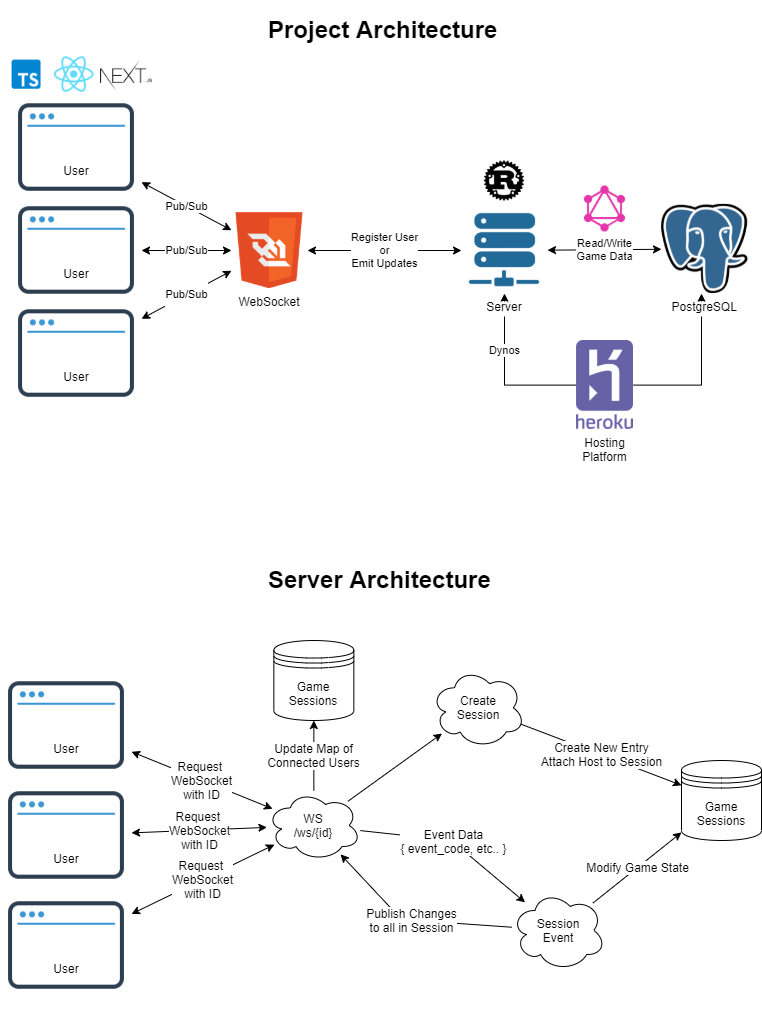

The diagram above was exported from draw.io. Its source (the exported page's mxGraphModel, read from the mxfile embedded in the PNG):
<mxGraphModel dx="1248" dy="625" grid="1" gridSize="10" guides="1" tooltips="1" connect="1" arrows="1" fold="1" page="1" pageScale="1" pageWidth="850" pageHeight="1100" math="0" shadow="0">
  <root>
    <mxCell id="0" />
    <mxCell id="1" parent="0" />
    <mxCell id="AC6ssX5FJJ0oE6Tq7OAP-29" value="Dynos" style="edgeStyle=orthogonalEdgeStyle;rounded=0;orthogonalLoop=1;jettySize=auto;html=1;" parent="1" source="AC6ssX5FJJ0oE6Tq7OAP-1" target="AC6ssX5FJJ0oE6Tq7OAP-7" edge="1">
      <mxGeometry x="0.3031" relative="1" as="geometry">
        <Array as="points">
          <mxPoint x="563" y="405" />
        </Array>
        <mxPoint as="offset" />
      </mxGeometry>
    </mxCell>
    <mxCell id="AC6ssX5FJJ0oE6Tq7OAP-1" value="Hosting&#10;Platform" style="shape=image;verticalLabelPosition=bottom;labelBackgroundColor=#ffffff;verticalAlign=top;aspect=fixed;imageAspect=0;image=https://seeklogo.com/images/H/heroku-logo-B774A78667-seeklogo.com.png;" parent="1" vertex="1">
      <mxGeometry x="635" y="360" width="57" height="89.06" as="geometry" />
    </mxCell>
    <mxCell id="AC6ssX5FJJ0oE6Tq7OAP-7" value="Server" style="shape=image;verticalLabelPosition=bottom;labelBackgroundColor=#ffffff;verticalAlign=top;aspect=fixed;imageAspect=0;image=https://www.freeiconspng.com/thumbs/server-icons/virtual-server-icon-7.png;" parent="1" vertex="1">
      <mxGeometry x="520" y="227" width="86" height="86" as="geometry" />
    </mxCell>
    <mxCell id="AC6ssX5FJJ0oE6Tq7OAP-8" value="" style="shape=image;verticalLabelPosition=bottom;labelBackgroundColor=#ffffff;verticalAlign=top;aspect=fixed;imageAspect=0;image=https://cdn4.iconfinder.com/data/icons/logos-brands-5/24/rust-512.png;" parent="1" vertex="1">
      <mxGeometry x="542.5" y="180" width="41" height="41" as="geometry" />
    </mxCell>
    <mxCell id="AC6ssX5FJJ0oE6Tq7OAP-24" value="WebSocket" style="shape=image;verticalLabelPosition=bottom;labelBackgroundColor=#ffffff;verticalAlign=top;aspect=fixed;imageAspect=0;image=https://www.digitalcrafts.com/sites/default/files/django.png;" parent="1" vertex="1">
      <mxGeometry x="290" y="232.01" width="76" height="76" as="geometry" />
    </mxCell>
    <mxCell id="AC6ssX5FJJ0oE6Tq7OAP-33" value="&lt;h1&gt;Project Architecture&lt;/h1&gt;" style="text;html=1;strokeColor=none;fillColor=none;spacing=5;spacingTop=-20;whiteSpace=wrap;overflow=hidden;rounded=0;" parent="1" vertex="1">
      <mxGeometry x="322" y="29.590000000000003" width="248" height="50" as="geometry" />
    </mxCell>
    <mxCell id="AC6ssX5FJJ0oE6Tq7OAP-36" value="Pub/Sub" style="endArrow=classic;startArrow=classic;html=1;" parent="1" source="AC6ssX5FJJ0oE6Tq7OAP-54" target="AC6ssX5FJJ0oE6Tq7OAP-24" edge="1">
      <mxGeometry width="50" height="50" relative="1" as="geometry">
        <mxPoint x="200" y="188.42823834196884" as="sourcePoint" />
        <mxPoint x="400" y="250" as="targetPoint" />
      </mxGeometry>
    </mxCell>
    <mxCell id="AC6ssX5FJJ0oE6Tq7OAP-40" value="&#10;&#10;&lt;span style=&quot;color: rgb(0, 0, 0); font-family: helvetica; font-size: 11px; font-style: normal; font-weight: 400; letter-spacing: normal; text-align: center; text-indent: 0px; text-transform: none; word-spacing: 0px; background-color: rgb(255, 255, 255); display: inline; float: none;&quot;&gt;Pub/Sub&lt;/span&gt;&#10;&#10;" style="endArrow=classic;startArrow=classic;html=1;" parent="1" source="AC6ssX5FJJ0oE6Tq7OAP-61" target="AC6ssX5FJJ0oE6Tq7OAP-24" edge="1">
      <mxGeometry width="50" height="50" relative="1" as="geometry">
        <mxPoint x="200" y="352.9049222797928" as="sourcePoint" />
        <mxPoint x="300" y="496.9567627494457" as="targetPoint" />
      </mxGeometry>
    </mxCell>
    <mxCell id="AC6ssX5FJJ0oE6Tq7OAP-44" value="&#10;&#10;&lt;span style=&quot;color: rgb(0, 0, 0); font-family: helvetica; font-size: 11px; font-style: normal; font-weight: 400; letter-spacing: normal; text-align: center; text-indent: 0px; text-transform: none; word-spacing: 0px; background-color: rgb(255, 255, 255); display: inline; float: none;&quot;&gt;Pub/Sub&lt;/span&gt;&#10;&#10;" style="endArrow=classic;startArrow=classic;html=1;" parent="1" source="AC6ssX5FJJ0oE6Tq7OAP-58" target="AC6ssX5FJJ0oE6Tq7OAP-24" edge="1">
      <mxGeometry width="50" height="50" relative="1" as="geometry">
        <mxPoint x="198.5" y="273.33239074550124" as="sourcePoint" />
        <mxPoint x="320" y="246.81528662420396" as="targetPoint" />
      </mxGeometry>
    </mxCell>
    <mxCell id="AC6ssX5FJJ0oE6Tq7OAP-45" value="Register User&lt;br&gt;or&lt;br&gt;Emit Updates" style="endArrow=classic;startArrow=classic;html=1;" parent="1" source="AC6ssX5FJJ0oE6Tq7OAP-24" target="AC6ssX5FJJ0oE6Tq7OAP-7" edge="1">
      <mxGeometry width="50" height="50" relative="1" as="geometry">
        <mxPoint x="440" y="350" as="sourcePoint" />
        <mxPoint x="490" y="300" as="targetPoint" />
      </mxGeometry>
    </mxCell>
    <mxCell id="AC6ssX5FJJ0oE6Tq7OAP-10" value="" style="shape=image;verticalLabelPosition=bottom;labelBackgroundColor=#ffffff;verticalAlign=top;aspect=fixed;imageAspect=0;image=https://upload.wikimedia.org/wikipedia/commons/thumb/a/a7/React-icon.svg/1200px-React-icon.svg.png;" parent="1" vertex="1">
      <mxGeometry x="98.4" y="70" width="68.5" height="48.34" as="geometry" />
    </mxCell>
    <mxCell id="AC6ssX5FJJ0oE6Tq7OAP-13" value="" style="shape=image;verticalLabelPosition=bottom;labelBackgroundColor=#ffffff;verticalAlign=top;aspect=fixed;imageAspect=0;image=https://pics.freeicons.io/uploads/icons/png/9114856761551941711-512.png;" parent="1" vertex="1">
      <mxGeometry x="159.15" y="70" width="51.7" height="51.7" as="geometry" />
    </mxCell>
    <mxCell id="AC6ssX5FJJ0oE6Tq7OAP-9" value="" style="shape=image;verticalLabelPosition=bottom;labelBackgroundColor=#ffffff;verticalAlign=top;aspect=fixed;imageAspect=0;image=https://res.cloudinary.com/practicaldev/image/fetch/s--LkL103Qa--/c_imagga_scale,f_auto,fl_progressive,h_900,q_auto,w_1600/https://d2eip9sf3oo6c2.cloudfront.net/tags/images/000/000/377/landscape/typescriptlang.png;" parent="1" vertex="1">
      <mxGeometry x="59.15" y="79.59" width="51.74" height="29.16" as="geometry" />
    </mxCell>
    <mxCell id="AC6ssX5FJJ0oE6Tq7OAP-55" value="" style="group" parent="1" vertex="1" connectable="0">
      <mxGeometry x="70" y="102.01" width="130" height="130" as="geometry" />
    </mxCell>
    <mxCell id="AC6ssX5FJJ0oE6Tq7OAP-48" value="User" style="text;html=1;strokeColor=none;fillColor=none;align=center;verticalAlign=middle;whiteSpace=wrap;rounded=0;" parent="AC6ssX5FJJ0oE6Tq7OAP-55" vertex="1">
      <mxGeometry x="49.24242424242425" y="79.99909090909091" width="31.515151515151516" height="16.96969696969697" as="geometry" />
    </mxCell>
    <mxCell id="AC6ssX5FJJ0oE6Tq7OAP-54" value="" style="shape=image;verticalLabelPosition=bottom;labelBackgroundColor=#ffffff;verticalAlign=top;aspect=fixed;imageAspect=0;image=https://icons-for-free.com/iconfiles/png/512/application+browser+internet+page+web+window+icon-1320183950871642781.png;" parent="AC6ssX5FJJ0oE6Tq7OAP-55" vertex="1">
      <mxGeometry width="130" height="130" as="geometry" />
    </mxCell>
    <mxCell id="AC6ssX5FJJ0oE6Tq7OAP-56" value="" style="group" parent="1" vertex="1" connectable="0">
      <mxGeometry x="70" y="205" width="130" height="130" as="geometry" />
    </mxCell>
    <mxCell id="AC6ssX5FJJ0oE6Tq7OAP-57" value="User" style="text;html=1;strokeColor=none;fillColor=none;align=center;verticalAlign=middle;whiteSpace=wrap;rounded=0;" parent="AC6ssX5FJJ0oE6Tq7OAP-56" vertex="1">
      <mxGeometry x="49.24242424242425" y="79.99909090909091" width="31.515151515151516" height="16.96969696969697" as="geometry" />
    </mxCell>
    <mxCell id="AC6ssX5FJJ0oE6Tq7OAP-58" value="" style="shape=image;verticalLabelPosition=bottom;labelBackgroundColor=#ffffff;verticalAlign=top;aspect=fixed;imageAspect=0;image=https://icons-for-free.com/iconfiles/png/512/application+browser+internet+page+web+window+icon-1320183950871642781.png;" parent="AC6ssX5FJJ0oE6Tq7OAP-56" vertex="1">
      <mxGeometry width="130" height="130" as="geometry" />
    </mxCell>
    <mxCell id="AC6ssX5FJJ0oE6Tq7OAP-59" value="" style="group" parent="1" vertex="1" connectable="0">
      <mxGeometry x="70" y="308.01" width="130" height="130" as="geometry" />
    </mxCell>
    <mxCell id="AC6ssX5FJJ0oE6Tq7OAP-60" value="User" style="text;html=1;strokeColor=none;fillColor=none;align=center;verticalAlign=middle;whiteSpace=wrap;rounded=0;" parent="AC6ssX5FJJ0oE6Tq7OAP-59" vertex="1">
      <mxGeometry x="49.24242424242425" y="79.99909090909091" width="31.515151515151516" height="16.96969696969697" as="geometry" />
    </mxCell>
    <mxCell id="AC6ssX5FJJ0oE6Tq7OAP-61" value="" style="shape=image;verticalLabelPosition=bottom;labelBackgroundColor=#ffffff;verticalAlign=top;aspect=fixed;imageAspect=0;image=https://icons-for-free.com/iconfiles/png/512/application+browser+internet+page+web+window+icon-1320183950871642781.png;" parent="AC6ssX5FJJ0oE6Tq7OAP-59" vertex="1">
      <mxGeometry width="130" height="130" as="geometry" />
    </mxCell>
    <mxCell id="AC6ssX5FJJ0oE6Tq7OAP-110" value="Read/Write&lt;br&gt;Game Data" style="endArrow=classic;startArrow=classic;html=1;" parent="1" source="AC6ssX5FJJ0oE6Tq7OAP-7" target="AC6ssX5FJJ0oE6Tq7OAP-109" edge="1">
      <mxGeometry width="50" height="50" relative="1" as="geometry">
        <mxPoint x="430" y="290" as="sourcePoint" />
        <mxPoint x="480" y="240" as="targetPoint" />
      </mxGeometry>
    </mxCell>
    <mxCell id="AC6ssX5FJJ0oE6Tq7OAP-111" value="" style="edgeStyle=orthogonalEdgeStyle;rounded=0;orthogonalLoop=1;jettySize=auto;html=1;" parent="1" source="AC6ssX5FJJ0oE6Tq7OAP-1" target="AC6ssX5FJJ0oE6Tq7OAP-109" edge="1">
      <mxGeometry x="-0.07" relative="1" as="geometry">
        <mxPoint x="800" y="234.55172413793105" as="sourcePoint" />
        <mxPoint x="615.9999999999998" y="280.0000000000001" as="targetPoint" />
        <Array as="points">
          <mxPoint x="760" y="405" />
        </Array>
        <mxPoint as="offset" />
      </mxGeometry>
    </mxCell>
    <mxCell id="AC6ssX5FJJ0oE6Tq7OAP-109" value="PostgreSQL" style="shape=image;verticalLabelPosition=bottom;labelBackgroundColor=#ffffff;verticalAlign=top;aspect=fixed;imageAspect=0;image=https://upload.wikimedia.org/wikipedia/commons/thumb/2/29/Postgresql_elephant.svg/1200px-Postgresql_elephant.svg.png;" parent="1" vertex="1">
      <mxGeometry x="720" y="223.91" width="86.35" height="89.09" as="geometry" />
    </mxCell>
    <mxCell id="AC6ssX5FJJ0oE6Tq7OAP-118" value="" style="shape=image;verticalLabelPosition=bottom;labelBackgroundColor=#ffffff;verticalAlign=top;aspect=fixed;imageAspect=0;image=https://upload.wikimedia.org/wikipedia/commons/thumb/1/17/GraphQL_Logo.svg/1200px-GraphQL_Logo.svg.png;" parent="1" vertex="1">
      <mxGeometry x="640" y="205" width="47" height="47" as="geometry" />
    </mxCell>
    <mxCell id="VqbtF3bqqwfr3IjlPnz0-1" value="&lt;h1&gt;Server Architecture&lt;/h1&gt;" style="text;html=1;strokeColor=none;fillColor=none;spacing=5;spacingTop=-20;whiteSpace=wrap;overflow=hidden;rounded=0;" vertex="1" parent="1">
      <mxGeometry x="322" y="580" width="248" height="50" as="geometry" />
    </mxCell>
    <mxCell id="VqbtF3bqqwfr3IjlPnz0-26" value="Create&lt;br&gt;Session" style="ellipse;shape=cloud;whiteSpace=wrap;html=1;" vertex="1" parent="1">
      <mxGeometry x="489.5" y="687.35" width="94" height="80" as="geometry" />
    </mxCell>
    <mxCell id="VqbtF3bqqwfr3IjlPnz0-39" value="" style="group" vertex="1" connectable="0" parent="1">
      <mxGeometry x="60" y="680" width="130" height="130" as="geometry" />
    </mxCell>
    <mxCell id="VqbtF3bqqwfr3IjlPnz0-40" value="User" style="text;html=1;strokeColor=none;fillColor=none;align=center;verticalAlign=middle;whiteSpace=wrap;rounded=0;" vertex="1" parent="VqbtF3bqqwfr3IjlPnz0-39">
      <mxGeometry x="49.24242424242425" y="79.99909090909091" width="31.515151515151516" height="16.96969696969697" as="geometry" />
    </mxCell>
    <mxCell id="VqbtF3bqqwfr3IjlPnz0-41" value="" style="shape=image;verticalLabelPosition=bottom;labelBackgroundColor=#ffffff;verticalAlign=top;aspect=fixed;imageAspect=0;image=https://icons-for-free.com/iconfiles/png/512/application+browser+internet+page+web+window+icon-1320183950871642781.png;" vertex="1" parent="VqbtF3bqqwfr3IjlPnz0-39">
      <mxGeometry width="130" height="130" as="geometry" />
    </mxCell>
    <mxCell id="VqbtF3bqqwfr3IjlPnz0-50" value="Game Sessions" style="shape=datastore;whiteSpace=wrap;html=1;fontSize=12;" vertex="1" parent="1">
      <mxGeometry x="739.9999999999999" y="780" width="80" height="80" as="geometry" />
    </mxCell>
    <mxCell id="VqbtF3bqqwfr3IjlPnz0-119" value="WS&lt;br&gt;/ws/{id}" style="ellipse;shape=cloud;whiteSpace=wrap;html=1;" vertex="1" parent="1">
      <mxGeometry x="325.35" y="810" width="94" height="70" as="geometry" />
    </mxCell>
    <mxCell id="VqbtF3bqqwfr3IjlPnz0-121" value="Request&amp;nbsp;&lt;br&gt;WebSocket&lt;br&gt;with ID" style="endArrow=classic;html=1;fontSize=12;startArrow=classic;startFill=1;" edge="1" parent="1" source="VqbtF3bqqwfr3IjlPnz0-41" target="VqbtF3bqqwfr3IjlPnz0-119">
      <mxGeometry width="50" height="50" relative="1" as="geometry">
        <mxPoint x="407.69999999999993" y="790" as="sourcePoint" />
        <mxPoint x="457.69999999999993" y="740" as="targetPoint" />
      </mxGeometry>
    </mxCell>
    <mxCell id="VqbtF3bqqwfr3IjlPnz0-138" value="" style="endArrow=classic;html=1;fontSize=12;" edge="1" parent="1" source="VqbtF3bqqwfr3IjlPnz0-119" target="VqbtF3bqqwfr3IjlPnz0-26">
      <mxGeometry width="50" height="50" relative="1" as="geometry">
        <mxPoint x="698.35" y="690" as="sourcePoint" />
        <mxPoint x="748.35" y="640" as="targetPoint" />
      </mxGeometry>
    </mxCell>
    <mxCell id="VqbtF3bqqwfr3IjlPnz0-139" value="Create New Entry&lt;br&gt;Attach Host to Session" style="endArrow=classic;html=1;fontSize=12;" edge="1" parent="1" source="VqbtF3bqqwfr3IjlPnz0-26" target="VqbtF3bqqwfr3IjlPnz0-50">
      <mxGeometry width="50" height="50" relative="1" as="geometry">
        <mxPoint x="446" y="820" as="sourcePoint" />
        <mxPoint x="496" y="770" as="targetPoint" />
      </mxGeometry>
    </mxCell>
    <mxCell id="VqbtF3bqqwfr3IjlPnz0-141" value="Session&lt;br&gt;Event" style="ellipse;shape=cloud;whiteSpace=wrap;html=1;" vertex="1" parent="1">
      <mxGeometry x="570" y="910" width="94" height="80" as="geometry" />
    </mxCell>
    <mxCell id="VqbtF3bqqwfr3IjlPnz0-142" value="Event Data&lt;br&gt;{ event_code, etc.. }" style="endArrow=classic;html=1;fontSize=12;" edge="1" parent="1" source="VqbtF3bqqwfr3IjlPnz0-119" target="VqbtF3bqqwfr3IjlPnz0-141">
      <mxGeometry width="50" height="50" relative="1" as="geometry">
        <mxPoint x="500" y="960" as="sourcePoint" />
        <mxPoint x="550" y="910" as="targetPoint" />
        <Array as="points">
          <mxPoint x="510" y="860" />
        </Array>
      </mxGeometry>
    </mxCell>
    <mxCell id="VqbtF3bqqwfr3IjlPnz0-143" value="Modify Game State" style="endArrow=classic;html=1;fontSize=12;" edge="1" parent="1" source="VqbtF3bqqwfr3IjlPnz0-141" target="VqbtF3bqqwfr3IjlPnz0-50">
      <mxGeometry width="50" height="50" relative="1" as="geometry">
        <mxPoint x="610" y="900" as="sourcePoint" />
        <mxPoint x="660" y="850" as="targetPoint" />
      </mxGeometry>
    </mxCell>
    <mxCell id="VqbtF3bqqwfr3IjlPnz0-145" value="Publish Changes&lt;br&gt;to all in Session" style="endArrow=classic;html=1;fontSize=12;" edge="1" parent="1" source="VqbtF3bqqwfr3IjlPnz0-141" target="VqbtF3bqqwfr3IjlPnz0-119">
      <mxGeometry width="50" height="50" relative="1" as="geometry">
        <mxPoint x="360" y="960" as="sourcePoint" />
        <mxPoint x="410" y="910" as="targetPoint" />
        <Array as="points">
          <mxPoint x="460" y="939" />
        </Array>
      </mxGeometry>
    </mxCell>
    <mxCell id="VqbtF3bqqwfr3IjlPnz0-146" value="" style="group" vertex="1" connectable="0" parent="1">
      <mxGeometry x="60" y="790" width="130" height="130" as="geometry" />
    </mxCell>
    <mxCell id="VqbtF3bqqwfr3IjlPnz0-147" value="User" style="text;html=1;strokeColor=none;fillColor=none;align=center;verticalAlign=middle;whiteSpace=wrap;rounded=0;" vertex="1" parent="VqbtF3bqqwfr3IjlPnz0-146">
      <mxGeometry x="49.24242424242425" y="79.99909090909091" width="31.515151515151516" height="16.96969696969697" as="geometry" />
    </mxCell>
    <mxCell id="VqbtF3bqqwfr3IjlPnz0-148" value="" style="shape=image;verticalLabelPosition=bottom;labelBackgroundColor=#ffffff;verticalAlign=top;aspect=fixed;imageAspect=0;image=https://icons-for-free.com/iconfiles/png/512/application+browser+internet+page+web+window+icon-1320183950871642781.png;" vertex="1" parent="VqbtF3bqqwfr3IjlPnz0-146">
      <mxGeometry width="130" height="130" as="geometry" />
    </mxCell>
    <mxCell id="VqbtF3bqqwfr3IjlPnz0-149" value="Request&amp;nbsp;&lt;br&gt;WebSocket&lt;br&gt;with ID" style="endArrow=classic;html=1;fontSize=12;startArrow=classic;startFill=1;" edge="1" parent="1" source="VqbtF3bqqwfr3IjlPnz0-148" target="VqbtF3bqqwfr3IjlPnz0-119">
      <mxGeometry width="50" height="50" relative="1" as="geometry">
        <mxPoint x="206" y="803.8453943125983" as="sourcePoint" />
        <mxPoint x="338.5639937032604" y="842.2795594355323" as="targetPoint" />
      </mxGeometry>
    </mxCell>
    <mxCell id="VqbtF3bqqwfr3IjlPnz0-156" value="" style="group" vertex="1" connectable="0" parent="1">
      <mxGeometry x="60" y="900" width="130" height="130" as="geometry" />
    </mxCell>
    <mxCell id="VqbtF3bqqwfr3IjlPnz0-157" value="User" style="text;html=1;strokeColor=none;fillColor=none;align=center;verticalAlign=middle;whiteSpace=wrap;rounded=0;" vertex="1" parent="VqbtF3bqqwfr3IjlPnz0-156">
      <mxGeometry x="49.24242424242425" y="79.99909090909091" width="31.515151515151516" height="16.96969696969697" as="geometry" />
    </mxCell>
    <mxCell id="VqbtF3bqqwfr3IjlPnz0-158" value="" style="shape=image;verticalLabelPosition=bottom;labelBackgroundColor=#ffffff;verticalAlign=top;aspect=fixed;imageAspect=0;image=https://icons-for-free.com/iconfiles/png/512/application+browser+internet+page+web+window+icon-1320183950871642781.png;" vertex="1" parent="VqbtF3bqqwfr3IjlPnz0-156">
      <mxGeometry width="130" height="130" as="geometry" />
    </mxCell>
    <mxCell id="VqbtF3bqqwfr3IjlPnz0-159" value="Request&amp;nbsp;&lt;br&gt;WebSocket&lt;br&gt;with ID" style="endArrow=classic;html=1;fontSize=12;startArrow=classic;startFill=1;" edge="1" parent="1" source="VqbtF3bqqwfr3IjlPnz0-158" target="VqbtF3bqqwfr3IjlPnz0-119">
      <mxGeometry width="50" height="50" relative="1" as="geometry">
        <mxPoint x="200" y="869.7453153957752" as="sourcePoint" />
        <mxPoint x="335.62508410058535" y="858.7812070670045" as="targetPoint" />
      </mxGeometry>
    </mxCell>
    <mxCell id="VqbtF3bqqwfr3IjlPnz0-160" value="Game Sessions" style="shape=datastore;whiteSpace=wrap;html=1;fontSize=12;" vertex="1" parent="1">
      <mxGeometry x="332.3499999999999" y="660" width="80" height="80" as="geometry" />
    </mxCell>
    <mxCell id="VqbtF3bqqwfr3IjlPnz0-161" value="Update Map of&lt;br&gt;Connected Users" style="endArrow=classic;html=1;fontSize=12;" edge="1" parent="1" source="VqbtF3bqqwfr3IjlPnz0-119" target="VqbtF3bqqwfr3IjlPnz0-160">
      <mxGeometry width="50" height="50" relative="1" as="geometry">
        <mxPoint x="320" y="820" as="sourcePoint" />
        <mxPoint x="370" y="770" as="targetPoint" />
      </mxGeometry>
    </mxCell>
  </root>
</mxGraphModel>